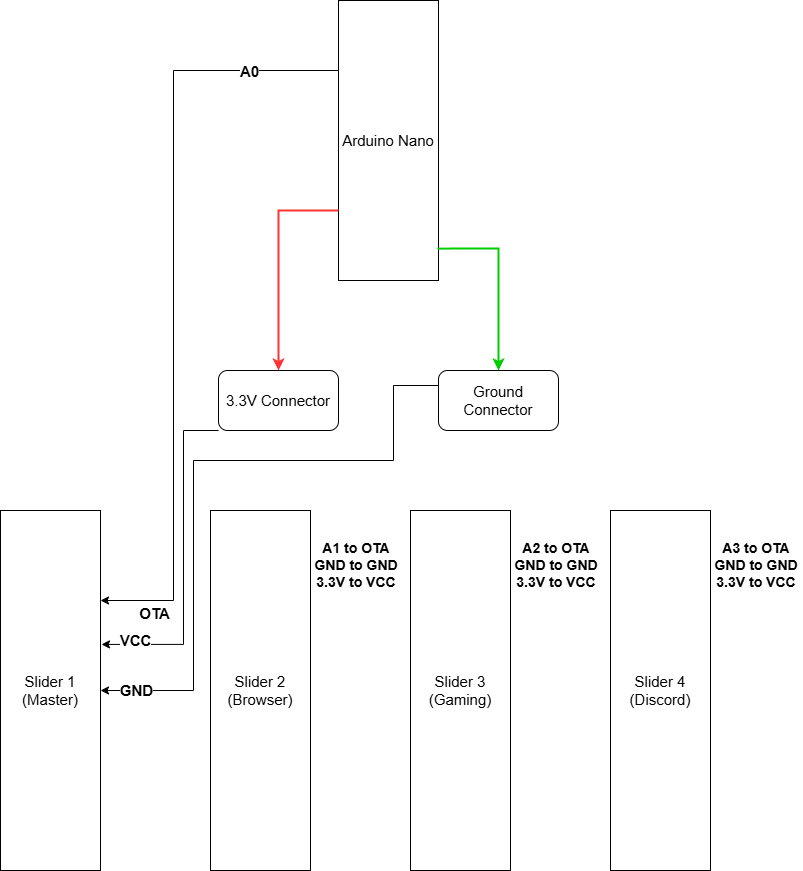

The diagram above was exported from draw.io. Its source (the exported page's mxGraphModel, read from the mxfile embedded in the PNG):
<mxGraphModel dx="2026" dy="1153" grid="1" gridSize="10" guides="1" tooltips="1" connect="1" arrows="1" fold="1" page="1" pageScale="1" pageWidth="850" pageHeight="1100" math="0" shadow="0">
  <root>
    <mxCell id="0" />
    <mxCell id="1" parent="0" />
    <mxCell id="J-La8q0hfbKMVeZvnXyu-47" style="edgeStyle=orthogonalEdgeStyle;rounded=0;orthogonalLoop=1;jettySize=auto;html=1;exitX=0;exitY=0.25;exitDx=0;exitDy=0;entryX=1;entryY=0.25;entryDx=0;entryDy=0;fontSize=15;" edge="1" parent="1" source="J-La8q0hfbKMVeZvnXyu-40" target="J-La8q0hfbKMVeZvnXyu-41">
      <mxGeometry relative="1" as="geometry">
        <Array as="points">
          <mxPoint x="210" y="100" />
          <mxPoint x="210" y="630" />
        </Array>
      </mxGeometry>
    </mxCell>
    <mxCell id="J-La8q0hfbKMVeZvnXyu-48" value="&lt;font style=&quot;font-size: 15px;&quot;&gt;OTA&lt;/font&gt;" style="edgeLabel;html=1;align=center;verticalAlign=middle;resizable=0;points=[];fontStyle=1;fontSize=15;" vertex="1" connectable="0" parent="J-La8q0hfbKMVeZvnXyu-47">
      <mxGeometry x="0.1007" y="-3" relative="1" as="geometry">
        <mxPoint x="-17" y="284" as="offset" />
      </mxGeometry>
    </mxCell>
    <mxCell id="J-La8q0hfbKMVeZvnXyu-49" value="&lt;b style=&quot;font-size: 15px;&quot;&gt;&lt;font style=&quot;font-size: 15px;&quot;&gt;A0&lt;/font&gt;&lt;/b&gt;" style="edgeLabel;html=1;align=center;verticalAlign=middle;resizable=0;points=[];fontSize=15;" vertex="1" connectable="0" parent="J-La8q0hfbKMVeZvnXyu-47">
      <mxGeometry x="-0.7655" y="2" relative="1" as="geometry">
        <mxPoint y="-2" as="offset" />
      </mxGeometry>
    </mxCell>
    <mxCell id="J-La8q0hfbKMVeZvnXyu-40" value="Arduino Nano" style="rounded=0;whiteSpace=wrap;html=1;fontSize=15;" vertex="1" parent="1">
      <mxGeometry x="375" y="30" width="100" height="280" as="geometry" />
    </mxCell>
    <mxCell id="J-La8q0hfbKMVeZvnXyu-41" value="Slider 1&lt;div style=&quot;font-size: 15px;&quot;&gt;(Master)&lt;/div&gt;" style="rounded=0;whiteSpace=wrap;html=1;fontSize=15;" vertex="1" parent="1">
      <mxGeometry x="37" y="540" width="100" height="360" as="geometry" />
    </mxCell>
    <mxCell id="J-La8q0hfbKMVeZvnXyu-53" style="edgeStyle=orthogonalEdgeStyle;rounded=0;orthogonalLoop=1;jettySize=auto;html=1;exitX=0;exitY=0.25;exitDx=0;exitDy=0;entryX=1;entryY=0.5;entryDx=0;entryDy=0;fontSize=15;" edge="1" parent="1" source="J-La8q0hfbKMVeZvnXyu-42" target="J-La8q0hfbKMVeZvnXyu-41">
      <mxGeometry relative="1" as="geometry">
        <Array as="points">
          <mxPoint x="430" y="415" />
          <mxPoint x="430" y="490" />
          <mxPoint x="230" y="490" />
          <mxPoint x="230" y="720" />
        </Array>
      </mxGeometry>
    </mxCell>
    <mxCell id="J-La8q0hfbKMVeZvnXyu-54" value="&lt;font style=&quot;font-size: 15px;&quot;&gt;&lt;b style=&quot;font-size: 15px;&quot;&gt;GND&lt;/b&gt;&lt;/font&gt;" style="edgeLabel;html=1;align=center;verticalAlign=middle;resizable=0;points=[];fontSize=15;" vertex="1" connectable="0" parent="J-La8q0hfbKMVeZvnXyu-53">
      <mxGeometry x="0.89" y="-1" relative="1" as="geometry">
        <mxPoint as="offset" />
      </mxGeometry>
    </mxCell>
    <mxCell id="J-La8q0hfbKMVeZvnXyu-42" value="Ground Connector" style="rounded=1;whiteSpace=wrap;html=1;fontSize=15;" vertex="1" parent="1">
      <mxGeometry x="475" y="400" width="120" height="60" as="geometry" />
    </mxCell>
    <mxCell id="J-La8q0hfbKMVeZvnXyu-43" value="3.3V Connector" style="rounded=1;whiteSpace=wrap;html=1;fontSize=15;" vertex="1" parent="1">
      <mxGeometry x="255" y="400" width="120" height="60" as="geometry" />
    </mxCell>
    <mxCell id="J-La8q0hfbKMVeZvnXyu-45" value="" style="endArrow=classic;html=1;rounded=0;exitX=0.99;exitY=0.886;exitDx=0;exitDy=0;exitPerimeter=0;entryX=0.5;entryY=0;entryDx=0;entryDy=0;strokeWidth=2;strokeColor=#00CC00;fontSize=15;" edge="1" parent="1" source="J-La8q0hfbKMVeZvnXyu-40" target="J-La8q0hfbKMVeZvnXyu-42">
      <mxGeometry width="50" height="50" relative="1" as="geometry">
        <mxPoint x="400" y="610" as="sourcePoint" />
        <mxPoint x="450" y="560" as="targetPoint" />
        <Array as="points">
          <mxPoint x="535" y="278" />
        </Array>
      </mxGeometry>
    </mxCell>
    <mxCell id="J-La8q0hfbKMVeZvnXyu-46" value="" style="endArrow=classic;html=1;rounded=0;exitX=0;exitY=0.75;exitDx=0;exitDy=0;entryX=0.5;entryY=0;entryDx=0;entryDy=0;strokeWidth=2;strokeColor=#FF3333;fontSize=15;" edge="1" parent="1" source="J-La8q0hfbKMVeZvnXyu-40" target="J-La8q0hfbKMVeZvnXyu-43">
      <mxGeometry width="50" height="50" relative="1" as="geometry">
        <mxPoint x="400" y="610" as="sourcePoint" />
        <mxPoint x="450" y="560" as="targetPoint" />
        <Array as="points">
          <mxPoint x="315" y="240" />
        </Array>
      </mxGeometry>
    </mxCell>
    <mxCell id="J-La8q0hfbKMVeZvnXyu-51" style="edgeStyle=orthogonalEdgeStyle;rounded=0;orthogonalLoop=1;jettySize=auto;html=1;exitX=0;exitY=1;exitDx=0;exitDy=0;entryX=1.01;entryY=0.372;entryDx=0;entryDy=0;entryPerimeter=0;fontSize=15;" edge="1" parent="1" source="J-La8q0hfbKMVeZvnXyu-43" target="J-La8q0hfbKMVeZvnXyu-41">
      <mxGeometry relative="1" as="geometry">
        <Array as="points">
          <mxPoint x="220" y="460" />
          <mxPoint x="220" y="674" />
        </Array>
      </mxGeometry>
    </mxCell>
    <mxCell id="J-La8q0hfbKMVeZvnXyu-52" value="&lt;b style=&quot;font-size: 15px;&quot;&gt;&lt;font style=&quot;font-size: 15px;&quot;&gt;VCC&lt;/font&gt;&lt;/b&gt;" style="edgeLabel;html=1;align=center;verticalAlign=middle;resizable=0;points=[];fontSize=15;" vertex="1" connectable="0" parent="J-La8q0hfbKMVeZvnXyu-51">
      <mxGeometry x="0.6805" y="4" relative="1" as="geometry">
        <mxPoint x="-19" y="-8" as="offset" />
      </mxGeometry>
    </mxCell>
    <mxCell id="J-La8q0hfbKMVeZvnXyu-55" value="Slider 2&lt;div style=&quot;font-size: 15px;&quot;&gt;(Browser)&lt;/div&gt;" style="rounded=0;whiteSpace=wrap;html=1;fontSize=15;" vertex="1" parent="1">
      <mxGeometry x="247" y="540" width="100" height="360" as="geometry" />
    </mxCell>
    <mxCell id="J-La8q0hfbKMVeZvnXyu-62" value="Slider 3&lt;div style=&quot;font-size: 15px;&quot;&gt;(Gaming)&lt;/div&gt;" style="rounded=0;whiteSpace=wrap;html=1;fontSize=15;" vertex="1" parent="1">
      <mxGeometry x="447" y="540" width="100" height="360" as="geometry" />
    </mxCell>
    <mxCell id="J-La8q0hfbKMVeZvnXyu-65" value="Slider 4&lt;div style=&quot;font-size: 15px;&quot;&gt;(Discord)&lt;/div&gt;" style="rounded=0;whiteSpace=wrap;html=1;fontSize=15;" vertex="1" parent="1">
      <mxGeometry x="647" y="540" width="100" height="360" as="geometry" />
    </mxCell>
    <mxCell id="J-La8q0hfbKMVeZvnXyu-81" value="&lt;font style=&quot;font-size: 14px;&quot;&gt;&lt;b&gt;A1 to OTA&lt;/b&gt;&lt;/font&gt;&lt;div style=&quot;font-size: 14px;&quot;&gt;&lt;font style=&quot;font-size: 14px;&quot;&gt;&lt;b&gt;GND to GND&lt;/b&gt;&lt;/font&gt;&lt;/div&gt;&lt;div style=&quot;font-size: 14px;&quot;&gt;&lt;font style=&quot;font-size: 14px;&quot;&gt;&lt;b&gt;3.3V to VCC&lt;/b&gt;&lt;/font&gt;&lt;/div&gt;" style="text;html=1;align=center;verticalAlign=middle;whiteSpace=wrap;rounded=0;" vertex="1" parent="1">
      <mxGeometry x="347" y="570" width="92" height="50" as="geometry" />
    </mxCell>
    <mxCell id="J-La8q0hfbKMVeZvnXyu-88" value="&lt;font style=&quot;font-size: 14px;&quot;&gt;&lt;b&gt;A2 to OTA&lt;/b&gt;&lt;/font&gt;&lt;div style=&quot;font-size: 14px;&quot;&gt;&lt;font style=&quot;font-size: 14px;&quot;&gt;&lt;b&gt;GND to GND&lt;/b&gt;&lt;/font&gt;&lt;/div&gt;&lt;div style=&quot;font-size: 14px;&quot;&gt;&lt;font style=&quot;font-size: 14px;&quot;&gt;&lt;b&gt;3.3V to VCC&lt;/b&gt;&lt;/font&gt;&lt;/div&gt;" style="text;html=1;align=center;verticalAlign=middle;whiteSpace=wrap;rounded=0;" vertex="1" parent="1">
      <mxGeometry x="547" y="570" width="92" height="50" as="geometry" />
    </mxCell>
    <mxCell id="J-La8q0hfbKMVeZvnXyu-90" value="&lt;font style=&quot;font-size: 14px;&quot;&gt;&lt;b&gt;A3 to OTA&lt;/b&gt;&lt;/font&gt;&lt;div style=&quot;font-size: 14px;&quot;&gt;&lt;font style=&quot;font-size: 14px;&quot;&gt;&lt;b&gt;GND to GND&lt;/b&gt;&lt;/font&gt;&lt;/div&gt;&lt;div style=&quot;font-size: 14px;&quot;&gt;&lt;font style=&quot;font-size: 14px;&quot;&gt;&lt;b&gt;3.3V to VCC&lt;/b&gt;&lt;/font&gt;&lt;/div&gt;" style="text;html=1;align=center;verticalAlign=middle;whiteSpace=wrap;rounded=0;" vertex="1" parent="1">
      <mxGeometry x="747" y="570" width="92" height="50" as="geometry" />
    </mxCell>
  </root>
</mxGraphModel>